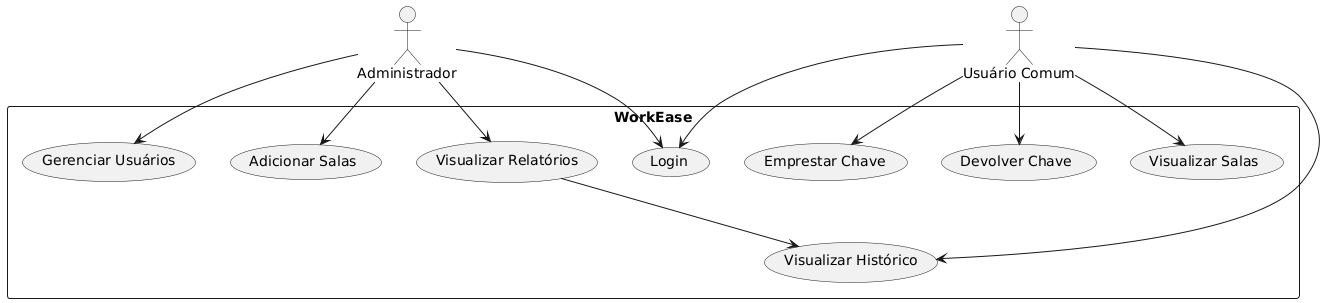

The diagram above was rendered by PlantUML. Its source (embedded in the PNG):
@startuml
actor "Usuário Comum" as Usuario
actor "Administrador" as Admin

rectangle "WorkEase" {
    usecase "Login" as UC_Login
    usecase "Visualizar Salas" as UC_Visualizar_Salas
    usecase "Emprestar Chave" as UC_Emprestar_Chave
    usecase "Devolver Chave" as UC_Devolver_Chave
    usecase "Visualizar Histórico" as UC_Visualizar_Historico
    
    usecase "Gerenciar Usuários" as UC_Gerenciar_Usuarios
    usecase "Adicionar Salas" as UC_Adicionar_Salas
    usecase "Visualizar Relatórios" as UC_Visualizar_Relatorios
}

Usuario --> UC_Login
Usuario --> UC_Visualizar_Salas
Usuario --> UC_Emprestar_Chave
Usuario --> UC_Devolver_Chave
Usuario --> UC_Visualizar_Historico

Admin --> UC_Login
Admin --> UC_Gerenciar_Usuarios
Admin --> UC_Adicionar_Salas
Admin --> UC_Visualizar_Relatorios
UC_Visualizar_Relatorios --> UC_Visualizar_Historico
@enduml